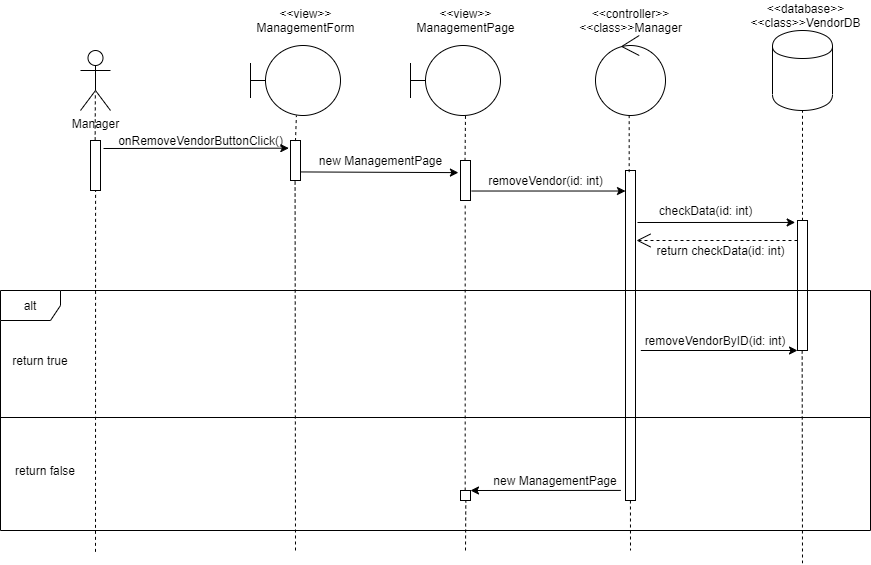

The diagram above was exported from draw.io. Its source (the exported page's mxGraphModel, read from the mxfile embedded in the PNG):
<mxGraphModel dx="413" dy="230" grid="1" gridSize="10" guides="1" tooltips="1" connect="1" arrows="1" fold="1" page="1" pageScale="1" pageWidth="827" pageHeight="1169" math="0" shadow="0">
  <root>
    <mxCell id="0" />
    <mxCell id="1" parent="0" />
    <mxCell id="vh2mMinMX-s18L3-bFjQ-1" value="Manager" style="shape=umlActor;verticalLabelPosition=bottom;labelBackgroundColor=#ffffff;verticalAlign=top;html=1;" vertex="1" parent="1">
      <mxGeometry x="100" y="70" width="30" height="60" as="geometry" />
    </mxCell>
    <mxCell id="vh2mMinMX-s18L3-bFjQ-2" value="" style="html=1;points=[];perimeter=orthogonalPerimeter;" vertex="1" parent="1">
      <mxGeometry x="110" y="160" width="10" height="50" as="geometry" />
    </mxCell>
    <mxCell id="vh2mMinMX-s18L3-bFjQ-3" value="" style="endArrow=none;dashed=1;html=1;entryX=0.495;entryY=0.693;entryDx=0;entryDy=0;entryPerimeter=0;exitX=0.465;exitY=-0.002;exitDx=0;exitDy=0;exitPerimeter=0;" edge="1" parent="1" source="vh2mMinMX-s18L3-bFjQ-2" target="vh2mMinMX-s18L3-bFjQ-1">
      <mxGeometry width="50" height="50" relative="1" as="geometry">
        <mxPoint x="115" y="180" as="sourcePoint" />
        <mxPoint x="310" y="170" as="targetPoint" />
      </mxGeometry>
    </mxCell>
    <mxCell id="vh2mMinMX-s18L3-bFjQ-4" value="" style="shape=umlBoundary;whiteSpace=wrap;html=1;" vertex="1" parent="1">
      <mxGeometry x="270" y="65" width="90" height="70" as="geometry" />
    </mxCell>
    <mxCell id="vh2mMinMX-s18L3-bFjQ-5" value="" style="shape=umlBoundary;whiteSpace=wrap;html=1;" vertex="1" parent="1">
      <mxGeometry x="430" y="65" width="90" height="70" as="geometry" />
    </mxCell>
    <mxCell id="vh2mMinMX-s18L3-bFjQ-6" value="" style="ellipse;shape=umlControl;whiteSpace=wrap;html=1;" vertex="1" parent="1">
      <mxGeometry x="615" y="55" width="70" height="80" as="geometry" />
    </mxCell>
    <mxCell id="vh2mMinMX-s18L3-bFjQ-7" value="" style="shape=cylinder;whiteSpace=wrap;html=1;boundedLbl=1;backgroundOutline=1;" vertex="1" parent="1">
      <mxGeometry x="792" y="50" width="60" height="80" as="geometry" />
    </mxCell>
    <mxCell id="vh2mMinMX-s18L3-bFjQ-8" value="" style="html=1;points=[];perimeter=orthogonalPerimeter;" vertex="1" parent="1">
      <mxGeometry x="310" y="160" width="10" height="40" as="geometry" />
    </mxCell>
    <mxCell id="vh2mMinMX-s18L3-bFjQ-9" value="" style="endArrow=none;dashed=1;html=1;exitX=0.498;exitY=0.014;exitDx=0;exitDy=0;exitPerimeter=0;entryX=0.51;entryY=1;entryDx=0;entryDy=0;entryPerimeter=0;" edge="1" parent="1" source="vh2mMinMX-s18L3-bFjQ-8" target="vh2mMinMX-s18L3-bFjQ-4">
      <mxGeometry width="50" height="50" relative="1" as="geometry">
        <mxPoint x="313" y="160" as="sourcePoint" />
        <mxPoint x="313" y="135" as="targetPoint" />
      </mxGeometry>
    </mxCell>
    <mxCell id="vh2mMinMX-s18L3-bFjQ-10" value="onRemoveVendorButtonClick()" style="text;html=1;align=center;verticalAlign=middle;resizable=0;points=[];autosize=1;" vertex="1" parent="1">
      <mxGeometry x="130" y="150" width="180" height="20" as="geometry" />
    </mxCell>
    <mxCell id="vh2mMinMX-s18L3-bFjQ-11" value="" style="html=1;points=[];perimeter=orthogonalPerimeter;" vertex="1" parent="1">
      <mxGeometry x="480" y="180" width="10" height="40" as="geometry" />
    </mxCell>
    <mxCell id="vh2mMinMX-s18L3-bFjQ-12" value="" style="endArrow=classic;html=1;exitX=1.066;exitY=0.786;exitDx=0;exitDy=0;exitPerimeter=0;entryX=-0.21;entryY=0.303;entryDx=0;entryDy=0;entryPerimeter=0;" edge="1" parent="1" source="vh2mMinMX-s18L3-bFjQ-8" target="vh2mMinMX-s18L3-bFjQ-11">
      <mxGeometry width="50" height="50" relative="1" as="geometry">
        <mxPoint x="350" y="130" as="sourcePoint" />
        <mxPoint x="400" y="80" as="targetPoint" />
      </mxGeometry>
    </mxCell>
    <mxCell id="vh2mMinMX-s18L3-bFjQ-13" value="new ManagementPage" style="text;html=1;align=center;verticalAlign=middle;resizable=0;points=[];autosize=1;" vertex="1" parent="1">
      <mxGeometry x="330" y="170" width="140" height="20" as="geometry" />
    </mxCell>
    <mxCell id="vh2mMinMX-s18L3-bFjQ-14" value="" style="endArrow=none;dashed=1;html=1;exitX=0.452;exitY=0.01;exitDx=0;exitDy=0;exitPerimeter=0;entryX=0.611;entryY=0.999;entryDx=0;entryDy=0;entryPerimeter=0;" edge="1" parent="1" source="vh2mMinMX-s18L3-bFjQ-11" target="vh2mMinMX-s18L3-bFjQ-5">
      <mxGeometry width="50" height="50" relative="1" as="geometry">
        <mxPoint x="330" y="160" as="sourcePoint" />
        <mxPoint x="380" y="110" as="targetPoint" />
      </mxGeometry>
    </mxCell>
    <mxCell id="vh2mMinMX-s18L3-bFjQ-15" value="" style="html=1;points=[];perimeter=orthogonalPerimeter;" vertex="1" parent="1">
      <mxGeometry x="645" y="190" width="10" height="330" as="geometry" />
    </mxCell>
    <mxCell id="vh2mMinMX-s18L3-bFjQ-16" value="" style="endArrow=classic;html=1;exitX=1.117;exitY=0.763;exitDx=0;exitDy=0;exitPerimeter=0;" edge="1" parent="1" source="vh2mMinMX-s18L3-bFjQ-11" target="vh2mMinMX-s18L3-bFjQ-15">
      <mxGeometry width="50" height="50" relative="1" as="geometry">
        <mxPoint x="480" y="170" as="sourcePoint" />
        <mxPoint x="530" y="120" as="targetPoint" />
      </mxGeometry>
    </mxCell>
    <mxCell id="vh2mMinMX-s18L3-bFjQ-17" value="removeVendor(id: int)" style="text;html=1;align=center;verticalAlign=middle;resizable=0;points=[];autosize=1;" vertex="1" parent="1">
      <mxGeometry x="500" y="190" width="130" height="20" as="geometry" />
    </mxCell>
    <mxCell id="vh2mMinMX-s18L3-bFjQ-18" value="" style="html=1;points=[];perimeter=orthogonalPerimeter;" vertex="1" parent="1">
      <mxGeometry x="817" y="240" width="10" height="130" as="geometry" />
    </mxCell>
    <mxCell id="vh2mMinMX-s18L3-bFjQ-19" value="" style="endArrow=classic;html=1;entryX=-0.233;entryY=0.015;entryDx=0;entryDy=0;entryPerimeter=0;" edge="1" parent="1" target="vh2mMinMX-s18L3-bFjQ-18">
      <mxGeometry width="50" height="50" relative="1" as="geometry">
        <mxPoint x="656.9999999999995" y="242" as="sourcePoint" />
        <mxPoint x="818" y="243" as="targetPoint" />
      </mxGeometry>
    </mxCell>
    <mxCell id="vh2mMinMX-s18L3-bFjQ-20" value="" style="endArrow=open;endSize=12;dashed=1;html=1;" edge="1" parent="1">
      <mxGeometry width="160" relative="1" as="geometry">
        <mxPoint x="816.9999999999995" y="260" as="sourcePoint" />
        <mxPoint x="656" y="260" as="targetPoint" />
      </mxGeometry>
    </mxCell>
    <mxCell id="vh2mMinMX-s18L3-bFjQ-21" value="checkData(id: int)" style="text;html=1;align=center;verticalAlign=middle;resizable=0;points=[];autosize=1;" vertex="1" parent="1">
      <mxGeometry x="670" y="220" width="110" height="20" as="geometry" />
    </mxCell>
    <mxCell id="vh2mMinMX-s18L3-bFjQ-22" value="return checkData(id: int)" style="text;html=1;align=center;verticalAlign=middle;resizable=0;points=[];autosize=1;" vertex="1" parent="1">
      <mxGeometry x="670" y="260" width="140" height="20" as="geometry" />
    </mxCell>
    <mxCell id="vh2mMinMX-s18L3-bFjQ-23" value="alt" style="shape=umlFrame;whiteSpace=wrap;html=1;" vertex="1" parent="1">
      <mxGeometry x="20" y="310" width="870" height="240" as="geometry" />
    </mxCell>
    <mxCell id="vh2mMinMX-s18L3-bFjQ-24" value="" style="line;strokeWidth=1;fillColor=none;align=left;verticalAlign=middle;spacingTop=-1;spacingLeft=3;spacingRight=3;rotatable=0;labelPosition=right;points=[];portConstraint=eastwest;" vertex="1" parent="1">
      <mxGeometry x="20" y="350" width="870" height="174" as="geometry" />
    </mxCell>
    <mxCell id="vh2mMinMX-s18L3-bFjQ-25" value="return true" style="text;html=1;strokeColor=none;fillColor=none;align=center;verticalAlign=middle;whiteSpace=wrap;rounded=0;" vertex="1" parent="1">
      <mxGeometry x="30" y="370" width="60" height="20" as="geometry" />
    </mxCell>
    <mxCell id="vh2mMinMX-s18L3-bFjQ-26" value="return false" style="text;html=1;strokeColor=none;fillColor=none;align=center;verticalAlign=middle;whiteSpace=wrap;rounded=0;" vertex="1" parent="1">
      <mxGeometry x="30" y="480" width="70" height="20" as="geometry" />
    </mxCell>
    <mxCell id="vh2mMinMX-s18L3-bFjQ-27" value="" style="endArrow=classic;html=1;exitX=0.736;exitY=0.25;exitDx=0;exitDy=0;exitPerimeter=0;" edge="1" parent="1" source="vh2mMinMX-s18L3-bFjQ-23">
      <mxGeometry width="50" height="50" relative="1" as="geometry">
        <mxPoint x="767" y="420" as="sourcePoint" />
        <mxPoint x="816.9999999999995" y="370" as="targetPoint" />
      </mxGeometry>
    </mxCell>
    <mxCell id="vh2mMinMX-s18L3-bFjQ-28" value="removeVendorByID(id: int)" style="text;html=1;strokeColor=none;fillColor=none;align=center;verticalAlign=middle;whiteSpace=wrap;rounded=0;" vertex="1" parent="1">
      <mxGeometry x="660" y="350" width="150" height="20" as="geometry" />
    </mxCell>
    <mxCell id="vh2mMinMX-s18L3-bFjQ-29" value="" style="html=1;points=[];perimeter=orthogonalPerimeter;" vertex="1" parent="1">
      <mxGeometry x="480" y="510" width="10" height="10" as="geometry" />
    </mxCell>
    <mxCell id="vh2mMinMX-s18L3-bFjQ-30" value="" style="endArrow=classic;html=1;exitX=0.713;exitY=0.833;exitDx=0;exitDy=0;exitPerimeter=0;" edge="1" parent="1" source="vh2mMinMX-s18L3-bFjQ-23" target="vh2mMinMX-s18L3-bFjQ-29">
      <mxGeometry width="50" height="50" relative="1" as="geometry">
        <mxPoint x="455" y="524" as="sourcePoint" />
        <mxPoint x="505" y="474" as="targetPoint" />
      </mxGeometry>
    </mxCell>
    <mxCell id="vh2mMinMX-s18L3-bFjQ-31" value="new ManagementPage" style="text;html=1;strokeColor=none;fillColor=none;align=center;verticalAlign=middle;whiteSpace=wrap;rounded=0;" vertex="1" parent="1">
      <mxGeometry x="510" y="490" width="130" height="20" as="geometry" />
    </mxCell>
    <mxCell id="vh2mMinMX-s18L3-bFjQ-32" value="" style="endArrow=classic;html=1;entryX=-0.167;entryY=0.192;entryDx=0;entryDy=0;entryPerimeter=0;" edge="1" parent="1" target="vh2mMinMX-s18L3-bFjQ-8">
      <mxGeometry width="50" height="50" relative="1" as="geometry">
        <mxPoint x="123" y="168" as="sourcePoint" />
        <mxPoint x="290" y="190" as="targetPoint" />
      </mxGeometry>
    </mxCell>
    <mxCell id="vh2mMinMX-s18L3-bFjQ-33" value="" style="endArrow=none;dashed=1;html=1;entryX=0.468;entryY=1.054;entryDx=0;entryDy=0;entryPerimeter=0;" edge="1" parent="1" source="vh2mMinMX-s18L3-bFjQ-29" target="vh2mMinMX-s18L3-bFjQ-11">
      <mxGeometry width="50" height="50" relative="1" as="geometry">
        <mxPoint x="430" y="270" as="sourcePoint" />
        <mxPoint x="480" y="220" as="targetPoint" />
      </mxGeometry>
    </mxCell>
    <mxCell id="vh2mMinMX-s18L3-bFjQ-34" value="" style="endArrow=none;dashed=1;html=1;exitX=0.367;exitY=0.005;exitDx=0;exitDy=0;exitPerimeter=0;entryX=0.481;entryY=0.996;entryDx=0;entryDy=0;entryPerimeter=0;" edge="1" parent="1" source="vh2mMinMX-s18L3-bFjQ-15" target="vh2mMinMX-s18L3-bFjQ-6">
      <mxGeometry width="50" height="50" relative="1" as="geometry">
        <mxPoint x="605" y="185" as="sourcePoint" />
        <mxPoint x="655" y="135" as="targetPoint" />
      </mxGeometry>
    </mxCell>
    <mxCell id="vh2mMinMX-s18L3-bFjQ-35" value="" style="endArrow=none;dashed=1;html=1;entryX=0.508;entryY=0.994;entryDx=0;entryDy=0;entryPerimeter=0;" edge="1" parent="1" target="vh2mMinMX-s18L3-bFjQ-2">
      <mxGeometry width="50" height="50" relative="1" as="geometry">
        <mxPoint x="115" y="571.3592233009708" as="sourcePoint" />
        <mxPoint x="110" y="220" as="targetPoint" />
      </mxGeometry>
    </mxCell>
    <mxCell id="vh2mMinMX-s18L3-bFjQ-36" value="" style="endArrow=none;dashed=1;html=1;entryX=0.508;entryY=0.994;entryDx=0;entryDy=0;entryPerimeter=0;" edge="1" parent="1">
      <mxGeometry width="50" height="50" relative="1" as="geometry">
        <mxPoint x="315" y="570" as="sourcePoint" />
        <mxPoint x="314.5799999999999" y="199.16999999999985" as="targetPoint" />
      </mxGeometry>
    </mxCell>
    <mxCell id="vh2mMinMX-s18L3-bFjQ-37" value="" style="endArrow=none;dashed=1;html=1;entryX=0.532;entryY=0.99;entryDx=0;entryDy=0;entryPerimeter=0;" edge="1" parent="1" target="vh2mMinMX-s18L3-bFjQ-29">
      <mxGeometry width="50" height="50" relative="1" as="geometry">
        <mxPoint x="485" y="570" as="sourcePoint" />
        <mxPoint x="490" y="535" as="targetPoint" />
      </mxGeometry>
    </mxCell>
    <mxCell id="vh2mMinMX-s18L3-bFjQ-38" value="" style="endArrow=none;dashed=1;html=1;" edge="1" parent="1">
      <mxGeometry width="50" height="50" relative="1" as="geometry">
        <mxPoint x="649.94" y="520" as="sourcePoint" />
        <mxPoint x="650" y="570" as="targetPoint" />
      </mxGeometry>
    </mxCell>
    <mxCell id="vh2mMinMX-s18L3-bFjQ-39" value="" style="endArrow=none;dashed=1;html=1;exitX=0.498;exitY=0.002;exitDx=0;exitDy=0;exitPerimeter=0;entryX=0.5;entryY=1;entryDx=0;entryDy=0;" edge="1" parent="1" source="vh2mMinMX-s18L3-bFjQ-18" target="vh2mMinMX-s18L3-bFjQ-7">
      <mxGeometry width="50" height="50" relative="1" as="geometry">
        <mxPoint x="800" y="200" as="sourcePoint" />
        <mxPoint x="850" y="150" as="targetPoint" />
      </mxGeometry>
    </mxCell>
    <mxCell id="vh2mMinMX-s18L3-bFjQ-40" value="" style="endArrow=none;dashed=1;html=1;" edge="1" parent="1">
      <mxGeometry width="50" height="50" relative="1" as="geometry">
        <mxPoint x="821.6599999999999" y="370" as="sourcePoint" />
        <mxPoint x="821.9999999999995" y="582.7586206896551" as="targetPoint" />
      </mxGeometry>
    </mxCell>
    <mxCell id="vh2mMinMX-s18L3-bFjQ-41" value="&amp;lt;&amp;lt;view&amp;gt;&amp;gt;&lt;br&gt;ManagementForm" style="text;html=1;align=center;verticalAlign=middle;resizable=0;points=[];autosize=1;" vertex="1" parent="1">
      <mxGeometry x="270" y="25" width="110" height="30" as="geometry" />
    </mxCell>
    <mxCell id="vh2mMinMX-s18L3-bFjQ-42" value="&amp;lt;&amp;lt;view&amp;gt;&amp;gt;&lt;br&gt;ManagementPage" style="text;html=1;align=center;verticalAlign=middle;resizable=0;points=[];autosize=1;" vertex="1" parent="1">
      <mxGeometry x="430" y="25" width="110" height="30" as="geometry" />
    </mxCell>
    <mxCell id="vh2mMinMX-s18L3-bFjQ-43" value="&amp;lt;&amp;lt;controller&amp;gt;&amp;gt;&lt;br&gt;&amp;lt;&amp;lt;class&amp;gt;&amp;gt;Manager" style="text;html=1;align=center;verticalAlign=middle;resizable=0;points=[];autosize=1;" vertex="1" parent="1">
      <mxGeometry x="590" y="25" width="120" height="30" as="geometry" />
    </mxCell>
    <mxCell id="vh2mMinMX-s18L3-bFjQ-44" value="&amp;lt;&amp;lt;database&amp;gt;&amp;gt;&lt;br&gt;&amp;lt;&amp;lt;class&amp;gt;&amp;gt;VendorDB" style="text;html=1;align=center;verticalAlign=middle;resizable=0;points=[];autosize=1;" vertex="1" parent="1">
      <mxGeometry x="760" y="20" width="130" height="30" as="geometry" />
    </mxCell>
  </root>
</mxGraphModel>